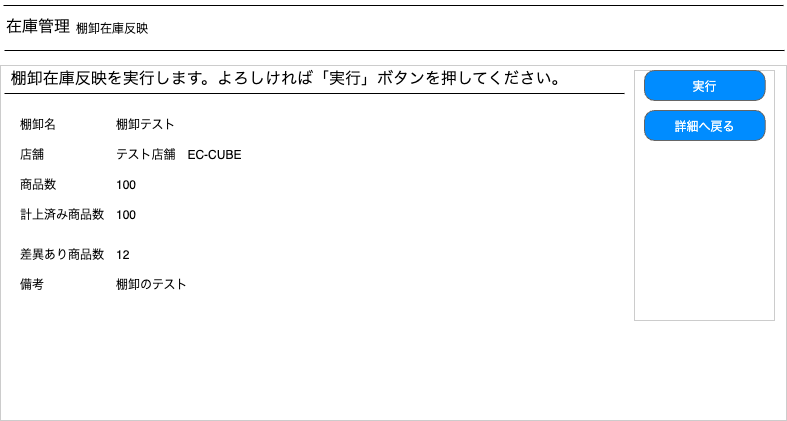

The diagram above was exported from draw.io. Its source (the exported page's mxGraphModel, read from the mxfile embedded in the PNG):
<mxGraphModel dx="618" dy="528" grid="1" gridSize="10" guides="1" tooltips="1" connect="1" arrows="0" fold="1" page="1" pageScale="1" pageWidth="827" pageHeight="1169" math="0" shadow="0">
  <root>
    <mxCell id="0" />
    <mxCell id="1" parent="0" />
    <mxCell id="9buzMnQgGaQAIZUij3Lj-98" value="" style="rounded=0;whiteSpace=wrap;html=1;strokeColor=#CCCCCC;" parent="1" vertex="1">
      <mxGeometry x="16" y="75" width="786" height="355" as="geometry" />
    </mxCell>
    <mxCell id="Wj2uoj_uAQn1TpJg4DvG-10" value="" style="rounded=0;whiteSpace=wrap;html=1;strokeColor=#CCCCCC;" parent="1" vertex="1">
      <mxGeometry x="650" y="80" width="140" height="250" as="geometry" />
    </mxCell>
    <mxCell id="zLP5G__2M_V1b6Hk1y4B-3" value="" style="line;strokeWidth=1" parent="1" vertex="1">
      <mxGeometry x="19" y="10" width="780" height="10" as="geometry" />
    </mxCell>
    <mxCell id="zLP5G__2M_V1b6Hk1y4B-4" value="" style="line;strokeWidth=1" parent="1" vertex="1">
      <mxGeometry x="20" y="55" width="780" height="10" as="geometry" />
    </mxCell>
    <mxCell id="zLP5G__2M_V1b6Hk1y4B-5" value="在庫管理" style="text;spacingTop=-5;fontSize=16;" parent="1" vertex="1">
      <mxGeometry x="20" y="25" width="70" height="31" as="geometry" />
    </mxCell>
    <mxCell id="9buzMnQgGaQAIZUij3Lj-1" value="棚卸在庫反映" style="text;spacingTop=-5;fontSize=12;" parent="1" vertex="1">
      <mxGeometry x="90" y="30" width="80" height="26" as="geometry" />
    </mxCell>
    <mxCell id="9buzMnQgGaQAIZUij3Lj-5" value="棚卸名　　　　　棚卸テスト" style="text;html=1;align=left;verticalAlign=middle;whiteSpace=wrap;rounded=0;fontSize=12;" parent="1" vertex="1">
      <mxGeometry x="33.5" y="120" width="256.5" height="30" as="geometry" />
    </mxCell>
    <mxCell id="Wj2uoj_uAQn1TpJg4DvG-11" value="&lt;span style=&quot;font-weight: 400;&quot;&gt;&lt;font style=&quot;font-size: 12px;&quot;&gt;実行&lt;/font&gt;&lt;/span&gt;" style="strokeWidth=1;shadow=0;dashed=0;align=center;html=1;shape=mxgraph.mockup.buttons.button;strokeColor=#666666;fontColor=#ffffff;mainText=;buttonStyle=round;fontSize=17;fontStyle=1;fillColor=#008cff;whiteSpace=wrap;" parent="1" vertex="1">
      <mxGeometry x="660" y="80" width="120.63" height="30" as="geometry" />
    </mxCell>
    <mxCell id="Wj2uoj_uAQn1TpJg4DvG-77" value="棚卸在庫反映を実行します。よろしければ「実行」ボタンを押してください。" style="text;spacingTop=-5;fontSize=16;" parent="1" vertex="1">
      <mxGeometry x="24.67" y="77" width="95.33" height="31" as="geometry" />
    </mxCell>
    <mxCell id="Wj2uoj_uAQn1TpJg4DvG-78" value="" style="line;strokeWidth=1" parent="1" vertex="1">
      <mxGeometry x="20" y="98" width="620" height="10" as="geometry" />
    </mxCell>
    <mxCell id="WeB-VJR3kj5fR13H0vXk-3" value="備考　　　　　　棚卸のテスト" style="text;html=1;align=left;verticalAlign=middle;whiteSpace=wrap;rounded=0;fontSize=12;" parent="1" vertex="1">
      <mxGeometry x="33.5" y="280" width="336.5" height="30" as="geometry" />
    </mxCell>
    <mxCell id="7wSGY2R65ZPnblRX_ZVc-1" value="商品数　　　　　100" style="text;html=1;align=left;verticalAlign=middle;whiteSpace=wrap;rounded=0;fontSize=12;" parent="1" vertex="1">
      <mxGeometry x="33.5" y="180" width="206.5" height="30" as="geometry" />
    </mxCell>
    <mxCell id="7wSGY2R65ZPnblRX_ZVc-3" value="計上済み商品数　100" style="text;html=1;align=left;verticalAlign=middle;whiteSpace=wrap;rounded=0;fontSize=12;" parent="1" vertex="1">
      <mxGeometry x="33.5" y="210" width="206.5" height="30" as="geometry" />
    </mxCell>
    <mxCell id="7wSGY2R65ZPnblRX_ZVc-4" value="差異あり商品数　12" style="text;html=1;align=left;verticalAlign=middle;whiteSpace=wrap;rounded=0;fontSize=12;" parent="1" vertex="1">
      <mxGeometry x="33.5" y="250" width="206.5" height="30" as="geometry" />
    </mxCell>
    <mxCell id="7wSGY2R65ZPnblRX_ZVc-6" value="&lt;span style=&quot;font-weight: 400;&quot;&gt;&lt;font style=&quot;font-size: 12px;&quot;&gt;詳細へ戻る&lt;/font&gt;&lt;/span&gt;" style="strokeWidth=1;shadow=0;dashed=0;align=center;html=1;shape=mxgraph.mockup.buttons.button;strokeColor=#666666;fontColor=#ffffff;mainText=;buttonStyle=round;fontSize=17;fontStyle=1;fillColor=#008cff;whiteSpace=wrap;" parent="1" vertex="1">
      <mxGeometry x="660" y="120" width="120.63" height="30" as="geometry" />
    </mxCell>
    <mxCell id="2" value="店舗　　　　　　テスト店舗　EC-CUBE" style="text;html=1;align=left;verticalAlign=middle;whiteSpace=wrap;rounded=0;fontSize=12;" parent="1" vertex="1">
      <mxGeometry x="33.5" y="150" width="236.5" height="30" as="geometry" />
    </mxCell>
  </root>
</mxGraphModel>